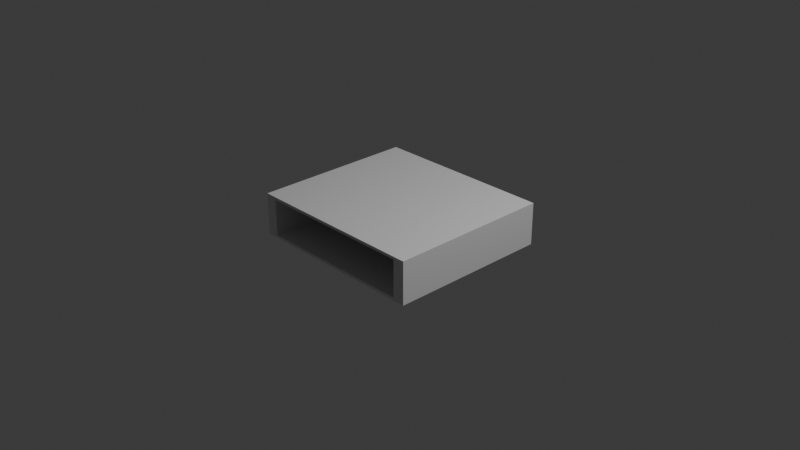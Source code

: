 # Source: LettoreCard.blend  (saved by Blender 5.0.119; exported with 4.5.12 LTS)
import bpy
from mathutils import Matrix  # noqa: F401  (used for matrix-valued properties, if any)

bpy.ops.wm.read_factory_settings(use_empty=True)
scene = bpy.context.scene
scene.name = 'Scene'

# ---- collections
col_collection = bpy.data.collections.new('Collection'); scene.collection.children.link(col_collection)

# ---- materials (node trees are filled in below, after node groups)
mat_material = bpy.data.materials.new('Material')
mat_material.alpha_threshold = 0.0
mat_material.use_backface_culling_lightprobe_volume = False
mat_material.roughness = 0.5
mat_material.line_color = (0.0, 0.0, 0.0, 1.0)
mat_material_001 = bpy.data.materials.new('Material.001')
mat_material_001.alpha_threshold = 0.0
mat_material_001.use_backface_culling_lightprobe_volume = False
mat_material_001.roughness = 0.5
mat_material_001.line_color = (0.0, 0.0, 0.0, 1.0)

# ---- material node trees
mat_material.use_nodes = True; mat_material.node_tree.nodes.clear()
_N = mat_material.node_tree.nodes; _L = mat_material.node_tree.links
n0 = _N.new('ShaderNodeOutputMaterial'); n0.name = 'Material Output'; n0.location = (200, 100)
n1 = _N.new('ShaderNodeBsdfPrincipled'); n1.name = 'Principled BSDF'; n1.location = (-200, 100)
_L.new(n1.outputs[0], n0.inputs[0])
n0.is_active_output = True
mat_material_001.use_nodes = True; mat_material_001.node_tree.nodes.clear()
_N = mat_material_001.node_tree.nodes; _L = mat_material_001.node_tree.links
n0 = _N.new('ShaderNodeOutputMaterial'); n0.name = 'Material Output'; n0.location = (200, 100)
n1 = _N.new('ShaderNodeBsdfPrincipled'); n1.name = 'Principled BSDF'; n1.location = (-200, 100)
_L.new(n1.outputs[0], n0.inputs[0])
n0.is_active_output = True

# ---- world
world_world = bpy.data.worlds.new('World'); scene.world = world_world
world_world.use_nodes = True; world_world.node_tree.nodes.clear()
_N = world_world.node_tree.nodes; _L = world_world.node_tree.links
n0 = _N.new('ShaderNodeOutputWorld'); n0.name = 'World Output'; n0.location = (200, 100)
n1 = _N.new('ShaderNodeBackground'); n1.name = 'Background'; n1.location = (-200, 100)
n1.inputs[0].default_value = (0.05088, 0.05088, 0.05088, 1.0)
_L.new(n1.outputs[0], n0.inputs[0])
n0.is_active_output = True
world_world.color = (0.05088, 0.05088, 0.05088)
world_world.sun_shadow_jitter_overblur = 0.0

# ---- cameras
cam_camera = bpy.data.cameras.new('Camera')
cam_camera.clip_end = 100.0
cam_camera.ortho_scale = 7.314

# ---- lights
light_light = bpy.data.lights.new('Light', 'POINT')
light_light.energy = 1000.0
light_light.shadow_soft_size = 0.1

# ---- meshes
me_cube = bpy.data.meshes.new('Cube')
me_cube.from_pydata([(1.0, 1.0, 1.0), (1.0, 1.0, -1.0), (0.8714, -1.0, 0.8714), (0.8714, -1.0, -0.8714), (-1.0, 1.0, 1.0), (-1.0, 1.0, -1.0), (-0.8714, -1.0, 0.8714), (-0.8714, -1.0, -0.8714), (-1.0, -1.0, -1.0), (-1.0, -1.0, 1.0), (1.0, -1.0, 1.0), (1.0, -1.0, -1.0), (-1.0, -1.0, -1.0), (-1.0, -1.0, 1.0), (1.0, -1.0, 1.0), (1.0, -1.0, -1.0), (-0.8714, 0.7733, -0.8714), (-0.8714, 0.7733, 0.8714), (0.8714, 0.7733, 0.8714), (0.8714, 0.7733, -0.8714)], [], [(0, 4, 9, 10), (7, 3, 19, 16), (8, 9, 4, 5), (5, 1, 11, 8), (1, 0, 10, 11), (5, 4, 0, 1), (12, 13, 9, 8), (14, 15, 11, 10), (13, 14, 10, 9), (15, 12, 8, 11), (7, 6, 13, 12), (2, 3, 15, 14), (6, 2, 14, 13), (3, 7, 12, 15), (19, 18, 17, 16), (3, 2, 18, 19), (2, 6, 17, 18), (6, 7, 16, 17)])
_uv = me_cube.uv_layers.new(name='UVMap')
_uv.uv.foreach_set('vector', [0.625, 0.5, 0.875, 0.5, 0.875, 0.75, 0.625, 0.75, 0.3911, 0.9839, 0.3911, 0.7661, 0.3911, 0.7661, 0.3911, 0.9839, 0.375, 0.0, 0.625, 0.0, 0.625, 0.25, 0.375, 0.25, 0.125, 0.5, 0.375, 0.5, 0.375, 0.75, 0.125, 0.75, 0.375, 0.5, 0.625, 0.5, 0.625, 0.75, 0.375, 0.75, 0.375, 0.25, 0.625, 0.25, 0.625, 0.5, 0.375, 0.5, 0.0, 0.0, 0.0, 0.0, 0.0, 0.0, 0.0, 0.0, 0.0, 0.0, 0.0, 0.0, 0.0, 0.0, 0.0, 0.0, 0.625, 1.0, 0.625, 0.75, 0.625, 0.75, 0.625, 1.0, 0.375, 0.75, 0.375, 1.0, 0.375, 1.0, 0.375, 0.75, 0.3911, 0.9839, 0.6089, 0.9839, 0.625, 1.0, 0.375, 1.0, 0.6089, 0.7661, 0.3911, 0.7661, 0.375, 0.75, 0.625, 0.75, 0.6089, 0.9839, 0.6089, 0.7661, 0.625, 0.75, 0.625, 1.0, 0.3911, 0.7661, 0.3911, 0.9839, 0.375, 1.0, 0.375, 0.75, 0.3911, 0.7661, 0.6089, 0.7661, 0.6089, 0.9839, 0.3911, 0.9839, 0.3911, 0.7661, 0.6089, 0.7661, 0.6089, 0.7661, 0.3911, 0.7661, 0.6089, 0.7661, 0.6089, 0.9839, 0.6089, 0.9839, 0.6089, 0.7661, 0.6089, 0.9839, 0.3911, 0.9839, 0.3911, 0.9839, 0.6089, 0.9839])
me_cube.materials.append(mat_material)
me_cube.remesh_voxel_size = 0.15
me_cube.use_mirror_vertex_groups = False
me_cube.update()
me_cube_001 = bpy.data.meshes.new('Cube.001')
me_cube_001.from_pydata([(1.0, 1.0, 1.0), (1.0, 1.0, -1.0), (0.8714, -1.0, 0.8714), (0.8714, -1.0, -0.8714), (-1.0, 1.0, 1.0), (-1.0, 1.0, -1.0), (-0.8714, -1.0, 0.8714), (-0.8714, -1.0, -0.8714), (-1.0, -1.0, -1.0), (-1.0, -1.0, 1.0), (1.0, -1.0, 1.0), (1.0, -1.0, -1.0), (-1.0, -1.0, -1.0), (-1.0, -1.0, 1.0), (1.0, -1.0, 1.0), (1.0, -1.0, -1.0), (-0.8714, 0.7733, -0.8714), (-0.8714, 0.7733, 0.8714), (0.8714, 0.7733, 0.8714), (0.8714, 0.7733, -0.8714)], [], [(0, 4, 9, 10), (7, 3, 19, 16), (8, 9, 4, 5), (5, 1, 11, 8), (1, 0, 10, 11), (5, 4, 0, 1), (12, 13, 9, 8), (14, 15, 11, 10), (13, 14, 10, 9), (15, 12, 8, 11), (7, 6, 13, 12), (2, 3, 15, 14), (6, 2, 14, 13), (3, 7, 12, 15), (19, 18, 17, 16), (3, 2, 18, 19), (2, 6, 17, 18), (6, 7, 16, 17)])
_uv = me_cube_001.uv_layers.new(name='UVMap')
_uv.uv.foreach_set('vector', [0.625, 0.5, 0.875, 0.5, 0.875, 0.75, 0.625, 0.75, 0.3911, 0.9839, 0.3911, 0.7661, 0.3911, 0.7661, 0.3911, 0.9839, 0.375, 0.0, 0.625, 0.0, 0.625, 0.25, 0.375, 0.25, 0.125, 0.5, 0.375, 0.5, 0.375, 0.75, 0.125, 0.75, 0.375, 0.5, 0.625, 0.5, 0.625, 0.75, 0.375, 0.75, 0.375, 0.25, 0.625, 0.25, 0.625, 0.5, 0.375, 0.5, 0.0, 0.0, 0.0, 0.0, 0.0, 0.0, 0.0, 0.0, 0.0, 0.0, 0.0, 0.0, 0.0, 0.0, 0.0, 0.0, 0.625, 1.0, 0.625, 0.75, 0.625, 0.75, 0.625, 1.0, 0.375, 0.75, 0.375, 1.0, 0.375, 1.0, 0.375, 0.75, 0.3911, 0.9839, 0.6089, 0.9839, 0.625, 1.0, 0.375, 1.0, 0.6089, 0.7661, 0.3911, 0.7661, 0.375, 0.75, 0.625, 0.75, 0.6089, 0.9839, 0.6089, 0.7661, 0.625, 0.75, 0.625, 1.0, 0.3911, 0.7661, 0.3911, 0.9839, 0.375, 1.0, 0.375, 0.75, 0.3911, 0.7661, 0.6089, 0.7661, 0.6089, 0.9839, 0.3911, 0.9839, 0.3911, 0.7661, 0.6089, 0.7661, 0.6089, 0.7661, 0.3911, 0.7661, 0.6089, 0.7661, 0.6089, 0.9839, 0.6089, 0.9839, 0.6089, 0.7661, 0.6089, 0.9839, 0.3911, 0.9839, 0.3911, 0.9839, 0.6089, 0.9839])
me_cube_001.materials.append(mat_material_001)
me_cube_001.remesh_voxel_size = 0.15
me_cube_001.use_mirror_vertex_groups = False
me_cube_001.update()

# ---- objects
ob_cube = bpy.data.objects.new('Cube', me_cube)
ob_light = bpy.data.objects.new('Light', light_light)
ob_camera = bpy.data.objects.new('Camera', cam_camera)
ob_cube_001 = bpy.data.objects.new('Cube.001', me_cube_001)

# ---- transforms, parenting, visibility, modifiers, constraints
ob_cube.location = (0.0, 0.0, 0.0)
ob_cube.scale = (1.0, 0.8922, 0.2298)
ob_cube.lock_rotations_4d = False
ob_cube.empty_display_type = 'ARROWS'
ob_cube.lineart.crease_threshold = 0.0
ob_light.location = (4.076, 1.005, 5.904)
ob_light.rotation_euler = (0.6503, 0.05522, 1.866)
ob_light.lock_rotations_4d = False
ob_light.empty_display_type = 'ARROWS'
ob_light.color = (0.0, 0.0, 0.0, 0.0)
ob_light.lineart.crease_threshold = 0.0
ob_camera.location = (7.359, -6.926, 4.958)
ob_camera.rotation_euler = (1.109, 0.0, 0.8149)
ob_camera.lock_rotations_4d = False
ob_camera.empty_display_type = 'ARROWS'
ob_camera.color = (0.0, 0.0, 0.0, 0.0)
ob_camera.display_type = 'WIRE'
ob_camera.lineart.crease_threshold = 0.0
ob_cube_001.location = (-0.003551, 0.6688, -0.01083)
ob_cube_001.scale = (0.803, 0.2148, 0.05067)
ob_cube_001.lock_rotations_4d = False
ob_cube_001.empty_display_type = 'ARROWS'
ob_cube_001.lineart.crease_threshold = 0.0

# ---- collection membership
col_collection.objects.link(ob_cube)
col_collection.objects.link(ob_light)
col_collection.objects.link(ob_camera)
col_collection.objects.link(ob_cube_001)

# ---- scene / render settings (as saved in the file)
scene.camera = ob_camera
scene.frame_start = 1; scene.frame_end = 250; scene.frame_set(1)
scene.render.engine = 'BLENDER_EEVEE_NEXT'
scene.render.bake_bias = 0.0
scene.render.bake_samples = 0
scene.cycles.sampling_pattern = 'TABULATED_SOBOL'
scene.eevee.use_volume_custom_range = False
bpy.context.view_layer.update()
